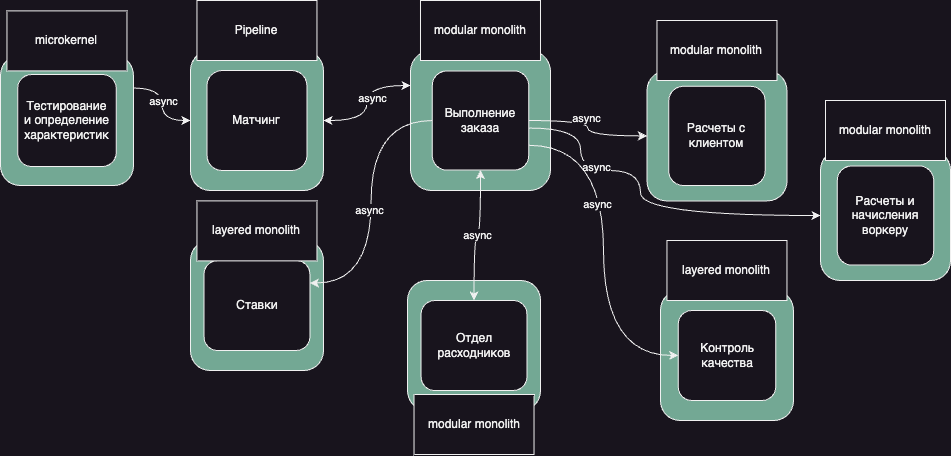

The diagram above was exported from draw.io. Its source (the exported page's mxGraphModel, read from the mxfile embedded in the PNG):
<mxGraphModel dx="1307" dy="955" grid="1" gridSize="10" guides="1" tooltips="1" connect="1" arrows="1" fold="1" page="1" pageScale="1" pageWidth="1169" pageHeight="827" math="0" shadow="0">
  <root>
    <mxCell id="0" />
    <mxCell id="1" parent="0" />
    <mxCell id="tB-i2gA9qFV5UtO0xgW6-4" value="" style="group" vertex="1" connectable="0" parent="1">
      <mxGeometry x="676.465" y="90.395" width="140" height="130" as="geometry" />
    </mxCell>
    <mxCell id="tB-i2gA9qFV5UtO0xgW6-5" value="" style="rounded=1;whiteSpace=wrap;html=1;fillColor=#73a894;container=0;" vertex="1" parent="tB-i2gA9qFV5UtO0xgW6-4">
      <mxGeometry width="140" height="130" as="geometry" />
    </mxCell>
    <mxCell id="tB-i2gA9qFV5UtO0xgW6-6" value="Расчеты с клиентом" style="rounded=1;whiteSpace=wrap;html=1;container=0;" vertex="1" parent="tB-i2gA9qFV5UtO0xgW6-4">
      <mxGeometry x="21.764999999999986" y="15.384999999999998" width="96.47" height="99.23" as="geometry" />
    </mxCell>
    <mxCell id="8-Uxm5Fo6xMZ_36PzOJS-2" style="edgeStyle=orthogonalEdgeStyle;orthogonalLoop=1;jettySize=auto;html=1;exitX=0;exitY=0.25;exitDx=0;exitDy=0;curved=1;startArrow=classic;startFill=1;" parent="1" source="eoqk6A9xwnbWi6nr3cbr-12" target="eoqk6A9xwnbWi6nr3cbr-6" edge="1">
      <mxGeometry relative="1" as="geometry" />
    </mxCell>
    <mxCell id="8-Uxm5Fo6xMZ_36PzOJS-3" value="async" style="edgeLabel;html=1;align=center;verticalAlign=middle;resizable=0;points=[];" parent="8-Uxm5Fo6xMZ_36PzOJS-2" vertex="1" connectable="0">
      <mxGeometry x="-0.0799" y="5" relative="1" as="geometry">
        <mxPoint as="offset" />
      </mxGeometry>
    </mxCell>
    <mxCell id="eoqk6A9xwnbWi6nr3cbr-12" value="" style="rounded=1;whiteSpace=wrap;html=1;fillColor=#73a894;container=0;" parent="1" vertex="1">
      <mxGeometry x="440" y="70" width="140" height="140" as="geometry" />
    </mxCell>
    <mxCell id="tB-i2gA9qFV5UtO0xgW6-9" style="edgeStyle=orthogonalEdgeStyle;rounded=0;orthogonalLoop=1;jettySize=auto;html=1;exitX=1.003;exitY=0.576;exitDx=0;exitDy=0;entryX=0;entryY=0.5;entryDx=0;entryDy=0;exitPerimeter=0;curved=1;" edge="1" parent="1" source="wig7u1WO7MASWXM3mxRy-5" target="tB-i2gA9qFV5UtO0xgW6-2">
      <mxGeometry relative="1" as="geometry">
        <Array as="points">
          <mxPoint x="610" y="148" />
          <mxPoint x="610" y="190" />
          <mxPoint x="670" y="190" />
          <mxPoint x="670" y="235" />
        </Array>
      </mxGeometry>
    </mxCell>
    <mxCell id="tB-i2gA9qFV5UtO0xgW6-10" value="async" style="edgeLabel;html=1;align=center;verticalAlign=middle;resizable=0;points=[];" vertex="1" connectable="0" parent="tB-i2gA9qFV5UtO0xgW6-9">
      <mxGeometry x="-0.424" y="4" relative="1" as="geometry">
        <mxPoint as="offset" />
      </mxGeometry>
    </mxCell>
    <mxCell id="eoqk6A9xwnbWi6nr3cbr-23" value="" style="group" parent="1" vertex="1" connectable="0">
      <mxGeometry x="220" y="260" width="132.93" height="130" as="geometry" />
    </mxCell>
    <mxCell id="eoqk6A9xwnbWi6nr3cbr-11" value="" style="rounded=1;whiteSpace=wrap;html=1;fillColor=#73a894;container=0;" parent="eoqk6A9xwnbWi6nr3cbr-23" vertex="1">
      <mxGeometry width="132.93" height="130" as="geometry" />
    </mxCell>
    <mxCell id="wig7u1WO7MASWXM3mxRy-6" value="Ставки" style="rounded=1;whiteSpace=wrap;html=1;" parent="eoqk6A9xwnbWi6nr3cbr-23" vertex="1">
      <mxGeometry x="13.52000000000001" y="20" width="105.88" height="90" as="geometry" />
    </mxCell>
    <mxCell id="eoqk6A9xwnbWi6nr3cbr-22" value="" style="group" parent="1" vertex="1" connectable="0">
      <mxGeometry x="220" y="70.01" width="132.93" height="140" as="geometry" />
    </mxCell>
    <mxCell id="eoqk6A9xwnbWi6nr3cbr-6" value="" style="rounded=1;whiteSpace=wrap;html=1;fillColor=#73a894;container=0;" parent="eoqk6A9xwnbWi6nr3cbr-22" vertex="1">
      <mxGeometry width="132.93" height="140" as="geometry" />
    </mxCell>
    <mxCell id="WjcI0IljslNcq2KVw8x4-1" value="Матчинг" style="rounded=1;whiteSpace=wrap;html=1;container=0;" parent="eoqk6A9xwnbWi6nr3cbr-22" vertex="1">
      <mxGeometry x="16.470000000000027" y="20" width="100" height="100" as="geometry" />
    </mxCell>
    <mxCell id="eoqk6A9xwnbWi6nr3cbr-26" value="" style="group" parent="1" vertex="1" connectable="0">
      <mxGeometry x="29.999999999999936" y="75.00999999999999" width="132.93" height="130" as="geometry" />
    </mxCell>
    <mxCell id="eoqk6A9xwnbWi6nr3cbr-16" value="" style="rounded=1;whiteSpace=wrap;html=1;fillColor=#73a894;container=0;" parent="eoqk6A9xwnbWi6nr3cbr-26" vertex="1">
      <mxGeometry width="132.93" height="130" as="geometry" />
    </mxCell>
    <mxCell id="-GNpE_ClzCmvl6oZTril-1" value="Тестирование&lt;br&gt;и определение&lt;br&gt;характеристик" style="rounded=1;whiteSpace=wrap;html=1;" parent="eoqk6A9xwnbWi6nr3cbr-26" vertex="1">
      <mxGeometry x="17.150000000000063" y="18.99000000000001" width="98.63" height="92.02" as="geometry" />
    </mxCell>
    <mxCell id="eoqk6A9xwnbWi6nr3cbr-27" value="" style="group" parent="1" vertex="1" connectable="0">
      <mxGeometry x="690" y="310" width="132.93000000000006" height="130" as="geometry" />
    </mxCell>
    <mxCell id="eoqk6A9xwnbWi6nr3cbr-14" value="" style="rounded=1;whiteSpace=wrap;html=1;fillColor=#73a894;container=0;" parent="eoqk6A9xwnbWi6nr3cbr-27" vertex="1">
      <mxGeometry width="132.93" height="130" as="geometry" />
    </mxCell>
    <mxCell id="wig7u1WO7MASWXM3mxRy-10" value="Контроль&lt;br&gt;качества" style="rounded=1;whiteSpace=wrap;html=1;" parent="eoqk6A9xwnbWi6nr3cbr-27" vertex="1">
      <mxGeometry x="17.715000000000032" y="20" width="97.5" height="90" as="geometry" />
    </mxCell>
    <mxCell id="eoqk6A9xwnbWi6nr3cbr-31" value="" style="group" parent="1" vertex="1" connectable="0">
      <mxGeometry x="437.05999999999995" y="300" width="132.93000000000006" height="130" as="geometry" />
    </mxCell>
    <mxCell id="eoqk6A9xwnbWi6nr3cbr-15" value="" style="rounded=1;whiteSpace=wrap;html=1;fillColor=#73a894;container=0;" parent="eoqk6A9xwnbWi6nr3cbr-31" vertex="1">
      <mxGeometry width="132.93" height="130" as="geometry" />
    </mxCell>
    <mxCell id="wig7u1WO7MASWXM3mxRy-9" value="Отдел расходников" style="rounded=1;whiteSpace=wrap;html=1;" parent="eoqk6A9xwnbWi6nr3cbr-31" vertex="1">
      <mxGeometry x="13.520000000000039" y="20" width="105.88" height="90" as="geometry" />
    </mxCell>
    <mxCell id="wig7u1WO7MASWXM3mxRy-4" style="edgeStyle=orthogonalEdgeStyle;orthogonalLoop=1;jettySize=auto;html=1;exitX=1;exitY=0.75;exitDx=0;exitDy=0;entryX=0;entryY=0.5;entryDx=0;entryDy=0;curved=1;endArrow=classic;endFill=1;" parent="1" source="wig7u1WO7MASWXM3mxRy-5" target="wig7u1WO7MASWXM3mxRy-10" edge="1">
      <mxGeometry relative="1" as="geometry" />
    </mxCell>
    <mxCell id="eoqk6A9xwnbWi6nr3cbr-36" value="async" style="edgeLabel;html=1;align=center;verticalAlign=middle;resizable=0;points=[];" parent="wig7u1WO7MASWXM3mxRy-4" vertex="1" connectable="0">
      <mxGeometry x="-0.2587" y="-7" relative="1" as="geometry">
        <mxPoint as="offset" />
      </mxGeometry>
    </mxCell>
    <mxCell id="fpALSdUo2TDQL6afOGSB-15" value="" style="edgeStyle=orthogonalEdgeStyle;orthogonalLoop=1;jettySize=auto;html=1;endArrow=classic;endFill=1;curved=1;exitX=0.5;exitY=1;exitDx=0;exitDy=0;startArrow=classic;startFill=1;" parent="1" source="wig7u1WO7MASWXM3mxRy-5" target="wig7u1WO7MASWXM3mxRy-9" edge="1">
      <mxGeometry relative="1" as="geometry" />
    </mxCell>
    <mxCell id="eoqk6A9xwnbWi6nr3cbr-38" value="async" style="edgeLabel;html=1;align=center;verticalAlign=middle;resizable=0;points=[];" parent="fpALSdUo2TDQL6afOGSB-15" vertex="1" connectable="0">
      <mxGeometry x="0.0035" relative="1" as="geometry">
        <mxPoint as="offset" />
      </mxGeometry>
    </mxCell>
    <mxCell id="fpALSdUo2TDQL6afOGSB-17" value="" style="edgeStyle=orthogonalEdgeStyle;orthogonalLoop=1;jettySize=auto;html=1;curved=1;endArrow=classic;endFill=1;entryX=1;entryY=0.25;entryDx=0;entryDy=0;" parent="1" source="wig7u1WO7MASWXM3mxRy-5" target="wig7u1WO7MASWXM3mxRy-6" edge="1">
      <mxGeometry relative="1" as="geometry" />
    </mxCell>
    <mxCell id="eoqk6A9xwnbWi6nr3cbr-39" value="async" style="edgeLabel;html=1;align=center;verticalAlign=middle;resizable=0;points=[];" parent="fpALSdUo2TDQL6afOGSB-17" vertex="1" connectable="0">
      <mxGeometry x="0.0556" y="-2" relative="1" as="geometry">
        <mxPoint as="offset" />
      </mxGeometry>
    </mxCell>
    <mxCell id="AJUJlFNlzwgCinhVkK3E-5" style="edgeStyle=orthogonalEdgeStyle;orthogonalLoop=1;jettySize=auto;html=1;exitX=1;exitY=0.5;exitDx=0;exitDy=0;curved=1;entryX=0;entryY=0.5;entryDx=0;entryDy=0;" parent="1" source="wig7u1WO7MASWXM3mxRy-5" target="tB-i2gA9qFV5UtO0xgW6-5" edge="1">
      <mxGeometry relative="1" as="geometry">
        <mxPoint x="670" y="155" as="targetPoint" />
      </mxGeometry>
    </mxCell>
    <mxCell id="8-Uxm5Fo6xMZ_36PzOJS-1" value="async" style="edgeLabel;html=1;align=center;verticalAlign=middle;resizable=0;points=[];" parent="AJUJlFNlzwgCinhVkK3E-5" vertex="1" connectable="0">
      <mxGeometry x="-0.1492" y="3" relative="1" as="geometry">
        <mxPoint as="offset" />
      </mxGeometry>
    </mxCell>
    <mxCell id="wig7u1WO7MASWXM3mxRy-5" value="Выполнение заказа" style="rounded=1;whiteSpace=wrap;html=1;container=0;" parent="1" vertex="1">
      <mxGeometry x="461.76" y="90.39" width="96.47" height="99.23" as="geometry" />
    </mxCell>
    <mxCell id="8-Uxm5Fo6xMZ_36PzOJS-4" style="edgeStyle=orthogonalEdgeStyle;orthogonalLoop=1;jettySize=auto;html=1;exitX=1;exitY=0.25;exitDx=0;exitDy=0;entryX=0;entryY=0.5;entryDx=0;entryDy=0;curved=1;" parent="1" source="eoqk6A9xwnbWi6nr3cbr-16" target="eoqk6A9xwnbWi6nr3cbr-6" edge="1">
      <mxGeometry relative="1" as="geometry" />
    </mxCell>
    <mxCell id="8-Uxm5Fo6xMZ_36PzOJS-5" value="async" style="edgeLabel;html=1;align=center;verticalAlign=middle;resizable=0;points=[];" parent="8-Uxm5Fo6xMZ_36PzOJS-4" vertex="1" connectable="0">
      <mxGeometry x="-0.0904" y="1" relative="1" as="geometry">
        <mxPoint as="offset" />
      </mxGeometry>
    </mxCell>
    <mxCell id="L778jWEiZSB3JuP5OKVP-1" value="Pipeline" style="rounded=0;whiteSpace=wrap;html=1;" parent="1" vertex="1">
      <mxGeometry x="226.46" y="20" width="120" height="60" as="geometry" />
    </mxCell>
    <mxCell id="L778jWEiZSB3JuP5OKVP-4" value="layered monolith" style="rounded=0;whiteSpace=wrap;html=1;" parent="1" vertex="1">
      <mxGeometry x="226.46000000000004" y="220.39" width="120" height="60" as="geometry" />
    </mxCell>
    <mxCell id="L778jWEiZSB3JuP5OKVP-5" value="microkernel" style="rounded=0;whiteSpace=wrap;html=1;" parent="1" vertex="1">
      <mxGeometry x="36.47000000000003" y="30.389999999999986" width="120" height="60" as="geometry" />
    </mxCell>
    <mxCell id="L778jWEiZSB3JuP5OKVP-6" value="modular monolith" style="rounded=0;whiteSpace=wrap;html=1;" parent="1" vertex="1">
      <mxGeometry x="449.99" y="20" width="120" height="60" as="geometry" />
    </mxCell>
    <mxCell id="L778jWEiZSB3JuP5OKVP-7" value="layered monolith" style="rounded=0;whiteSpace=wrap;html=1;" parent="1" vertex="1">
      <mxGeometry x="696.46" y="260" width="120" height="60" as="geometry" />
    </mxCell>
    <mxCell id="L778jWEiZSB3JuP5OKVP-3" value="modular monolith" style="rounded=0;whiteSpace=wrap;html=1;" parent="1" vertex="1">
      <mxGeometry x="686.47" y="40" width="120" height="60" as="geometry" />
    </mxCell>
    <mxCell id="L778jWEiZSB3JuP5OKVP-8" value="modular monolith" style="rounded=0;whiteSpace=wrap;html=1;" parent="1" vertex="1">
      <mxGeometry x="443.52000000000004" y="414" width="120" height="60" as="geometry" />
    </mxCell>
    <mxCell id="tB-i2gA9qFV5UtO0xgW6-1" value="" style="group" vertex="1" connectable="0" parent="1">
      <mxGeometry x="850" y="170" width="130" height="130" as="geometry" />
    </mxCell>
    <mxCell id="tB-i2gA9qFV5UtO0xgW6-2" value="" style="rounded=1;whiteSpace=wrap;html=1;fillColor=#73a894;container=0;" vertex="1" parent="tB-i2gA9qFV5UtO0xgW6-1">
      <mxGeometry width="130" height="130" as="geometry" />
    </mxCell>
    <mxCell id="tB-i2gA9qFV5UtO0xgW6-3" value="Расчеты и начисления воркеру" style="rounded=1;whiteSpace=wrap;html=1;container=0;" vertex="1" parent="tB-i2gA9qFV5UtO0xgW6-1">
      <mxGeometry x="16.75999999999999" y="15.389999999999958" width="96.47" height="99.23" as="geometry" />
    </mxCell>
    <mxCell id="tB-i2gA9qFV5UtO0xgW6-8" value="modular monolith" style="rounded=0;whiteSpace=wrap;html=1;" vertex="1" parent="1">
      <mxGeometry x="855" y="120" width="120" height="60" as="geometry" />
    </mxCell>
  </root>
</mxGraphModel>